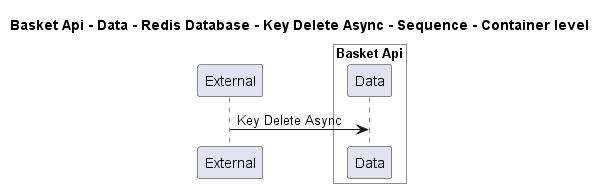

The diagram above was rendered by PlantUML. Its source (embedded in the PNG):
@startuml
!pragma layout smetana

title Basket Api - Data - Redis Database - Key Delete Async - Sequence - Container level

participant "External" as C4InterFlow.SoftwareSystems.ExternalSystem

box "Basket Api" #White
    participant "Data" as dotnet.eShop.Architecture.SoftwareSystems.BasketApi.Containers.Data
end box


C4InterFlow.SoftwareSystems.ExternalSystem -> dotnet.eShop.Architecture.SoftwareSystems.BasketApi.Containers.Data : Key Delete Async


@enduml